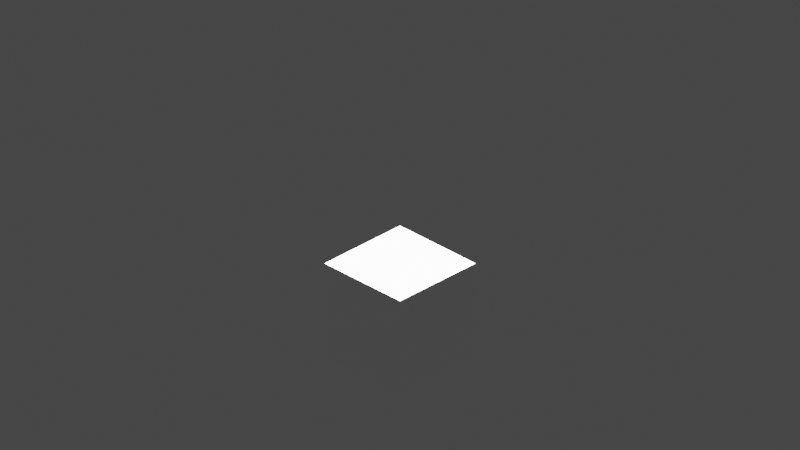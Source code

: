 # Source: testing.blend  (saved by Blender 3.5.10; exported with 4.5.12 LTS)
import bpy
from mathutils import Matrix  # noqa: F401  (used for matrix-valued properties, if any)

bpy.ops.wm.read_factory_settings(use_empty=True)
scene = bpy.context.scene
scene.name = 'Scene'

# ---- collections
col_cameras = bpy.data.collections.new('Cameras'); scene.collection.children.link(col_cameras)
col_lights = bpy.data.collections.new('Lights'); scene.collection.children.link(col_lights)

# ---- world
world_world = bpy.data.worlds.new('World'); scene.world = world_world
world_world.use_nodes = True; world_world.node_tree.nodes.clear()
_N = world_world.node_tree.nodes; _L = world_world.node_tree.links
n0 = _N.new('ShaderNodeOutputWorld'); n0.name = 'World Output'; n0.location = (300, 300)
n1 = _N.new('ShaderNodeBackground'); n1.name = 'Background'; n1.location = (10, 300)
n1.inputs[0].default_value = (0.05088, 0.05088, 0.05088, 1.0)
_L.new(n1.outputs[0], n0.inputs[0])
n0.is_active_output = True
world_world.color = (0.05088, 0.05088, 0.05088)
world_world.use_sun_shadow = False
world_world.sun_shadow_jitter_overblur = 0.0

# ---- cameras
cam_camera_0 = bpy.data.cameras.new('Camera 0')
cam_camera_0.type = 'ORTHO'
cam_camera_0.ortho_scale = 15.0
cam_camera_1 = bpy.data.cameras.new('Camera 1')
cam_camera_1.type = 'ORTHO'
cam_camera_1.ortho_scale = 15.0
cam_camera_2 = bpy.data.cameras.new('Camera 2')
cam_camera_2.type = 'ORTHO'
cam_camera_2.ortho_scale = 15.0
cam_camera_3 = bpy.data.cameras.new('Camera 3')
cam_camera_3.type = 'ORTHO'
cam_camera_3.ortho_scale = 15.0

# ---- lights
light_sun_0_001 = bpy.data.lights.new('Sun 0.001', 'SUN')
light_sun_0_001.transmission_factor = 0.0
light_sun_1_001 = bpy.data.lights.new('Sun 1.001', 'SUN')
light_sun_1_001.transmission_factor = 0.0
light_sun_2_001 = bpy.data.lights.new('Sun 2.001', 'SUN')
light_sun_2_001.transmission_factor = 0.0
light_sun_3_001 = bpy.data.lights.new('Sun 3.001', 'SUN')
light_sun_3_001.transmission_factor = 0.0

# ---- meshes
me_cube = bpy.data.meshes.new('Cube')
me_cube.from_pydata([(-1.0, -1.0, -1.0), (-1.0, -1.0, 1.0), (-1.0, 1.0, -1.0), (-1.0, 1.0, 1.0), (1.0, -1.0, -1.0), (1.0, -1.0, 1.0), (1.0, 1.0, -1.0), (1.0, 1.0, 1.0)], [], [(0, 1, 3, 2), (2, 3, 7, 6), (6, 7, 5, 4), (4, 5, 1, 0), (2, 6, 4, 0), (7, 3, 1, 5)])
_uv = me_cube.uv_layers.new(name='UVMap')
_uv.uv.foreach_set('vector', [0.375, 0.0, 0.625, 0.0, 0.625, 0.25, 0.375, 0.25, 0.375, 0.25, 0.625, 0.25, 0.625, 0.5, 0.375, 0.5, 0.375, 0.5, 0.625, 0.5, 0.625, 0.75, 0.375, 0.75, 0.375, 0.75, 0.625, 0.75, 0.625, 1.0, 0.375, 1.0, 0.125, 0.5, 0.375, 0.5, 0.375, 0.75, 0.125, 0.75, 0.625, 0.5, 0.875, 0.5, 0.875, 0.75, 0.625, 0.75])
me_cube.update()

# ---- objects
ob_cube = bpy.data.objects.new('Cube', me_cube)
ob_camera_0 = bpy.data.objects.new('Camera 0', cam_camera_0)
ob_camera_1 = bpy.data.objects.new('Camera 1', cam_camera_1)
ob_camera_2 = bpy.data.objects.new('Camera 2', cam_camera_2)
ob_camera_3 = bpy.data.objects.new('Camera 3', cam_camera_3)
ob_sun_0 = bpy.data.objects.new('Sun 0', light_sun_0_001)
ob_sun_1 = bpy.data.objects.new('Sun 1', light_sun_1_001)
ob_sun_2 = bpy.data.objects.new('Sun 2', light_sun_2_001)
ob_sun_3 = bpy.data.objects.new('Sun 3', light_sun_3_001)

# ---- transforms, parenting, visibility, modifiers, constraints
ob_cube.location = (0.0, 0.0, 0.0)
ob_camera_0.location = (10.0, 10.0, 10.0)
ob_camera_0.rotation_euler = (1.047, 0.0, 2.356)
ob_camera_1.location = (10.0, -10.0, 10.0)
ob_camera_1.rotation_euler = (1.047, 0.0, 0.7854)
ob_camera_2.location = (-10.0, 10.0, 10.0)
ob_camera_2.rotation_euler = (1.047, 0.0, -2.356)
ob_camera_3.location = (-10.0, -10.0, 10.0)
ob_camera_3.rotation_euler = (1.047, 0.0, -0.7854)
ob_sun_0.location = (10.0, 10.0, 10.0)
ob_sun_1.location = (10.0, -10.0, 10.0)
ob_sun_2.location = (-10.0, 10.0, 10.0)
ob_sun_3.location = (-10.0, -10.0, 10.0)

# ---- collection membership
scene.collection.objects.link(ob_cube)
col_cameras.objects.link(ob_camera_0)
col_cameras.objects.link(ob_camera_1)
col_cameras.objects.link(ob_camera_2)
col_cameras.objects.link(ob_camera_3)
col_lights.objects.link(ob_sun_0)
col_lights.objects.link(ob_sun_1)
col_lights.objects.link(ob_sun_2)
col_lights.objects.link(ob_sun_3)

# ---- scene / render settings (as saved in the file)
scene.camera = ob_camera_3
scene.frame_start = 1; scene.frame_end = 250; scene.frame_set(1)
scene.render.engine = 'BLENDER_EEVEE_NEXT'
scene.render.film_transparent = True
scene.cycles.sampling_pattern = 'TABULATED_SOBOL'
scene.view_settings.view_transform = 'Filmic'
bpy.context.view_layer.update()
